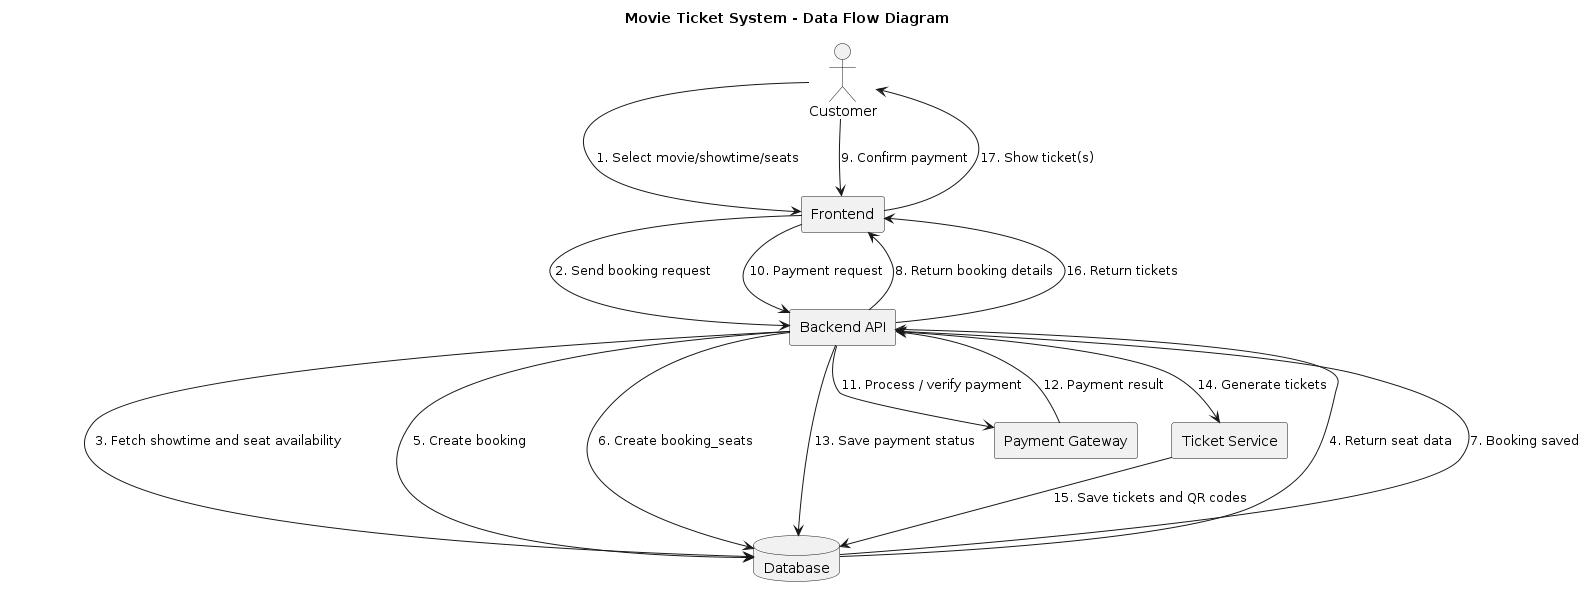

The diagram above was rendered by PlantUML. Its source (embedded in the PNG):
@startuml
title Movie Ticket System - Data Flow Diagram

actor Customer
rectangle "Frontend" as Frontend
rectangle "Backend API" as Backend
database "Database" as DB
rectangle "Payment Gateway" as PG
rectangle "Ticket Service" as TS

Customer --> Frontend : 1. Select movie/showtime/seats
Frontend --> Backend : 2. Send booking request
Backend --> DB : 3. Fetch showtime and seat availability
DB --> Backend : 4. Return seat data

Backend --> DB : 5. Create booking
Backend --> DB : 6. Create booking_seats
DB --> Backend : 7. Booking saved

Backend --> Frontend : 8. Return booking details
Customer --> Frontend : 9. Confirm payment
Frontend --> Backend : 10. Payment request
Backend --> PG : 11. Process / verify payment
PG --> Backend : 12. Payment result

Backend --> DB : 13. Save payment status
Backend --> TS : 14. Generate tickets
TS --> DB : 15. Save tickets and QR codes
Backend --> Frontend : 16. Return tickets
Frontend --> Customer : 17. Show ticket(s)
@enduml